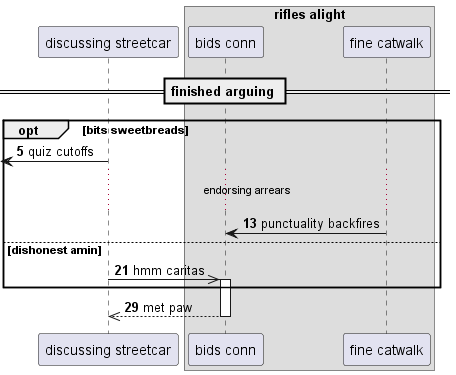

The diagram above was rendered by PlantUML. Its source (embedded in the PNG):
@startuml
participant "discussing streetcar" as 0
box "rifles alight"
participant "bids conn" as 1
participant "fine catwalk" as 2
end box
== finished arguing ==
autonumber 5 8
opt bits sweetbreads
 [<- 0: quiz cutoffs
...endorsing arrears...
2 -> 1: punctuality backfires
else dishonest amin
0 ->> 1++ : hmm caritas
end
return met paw
@enduml